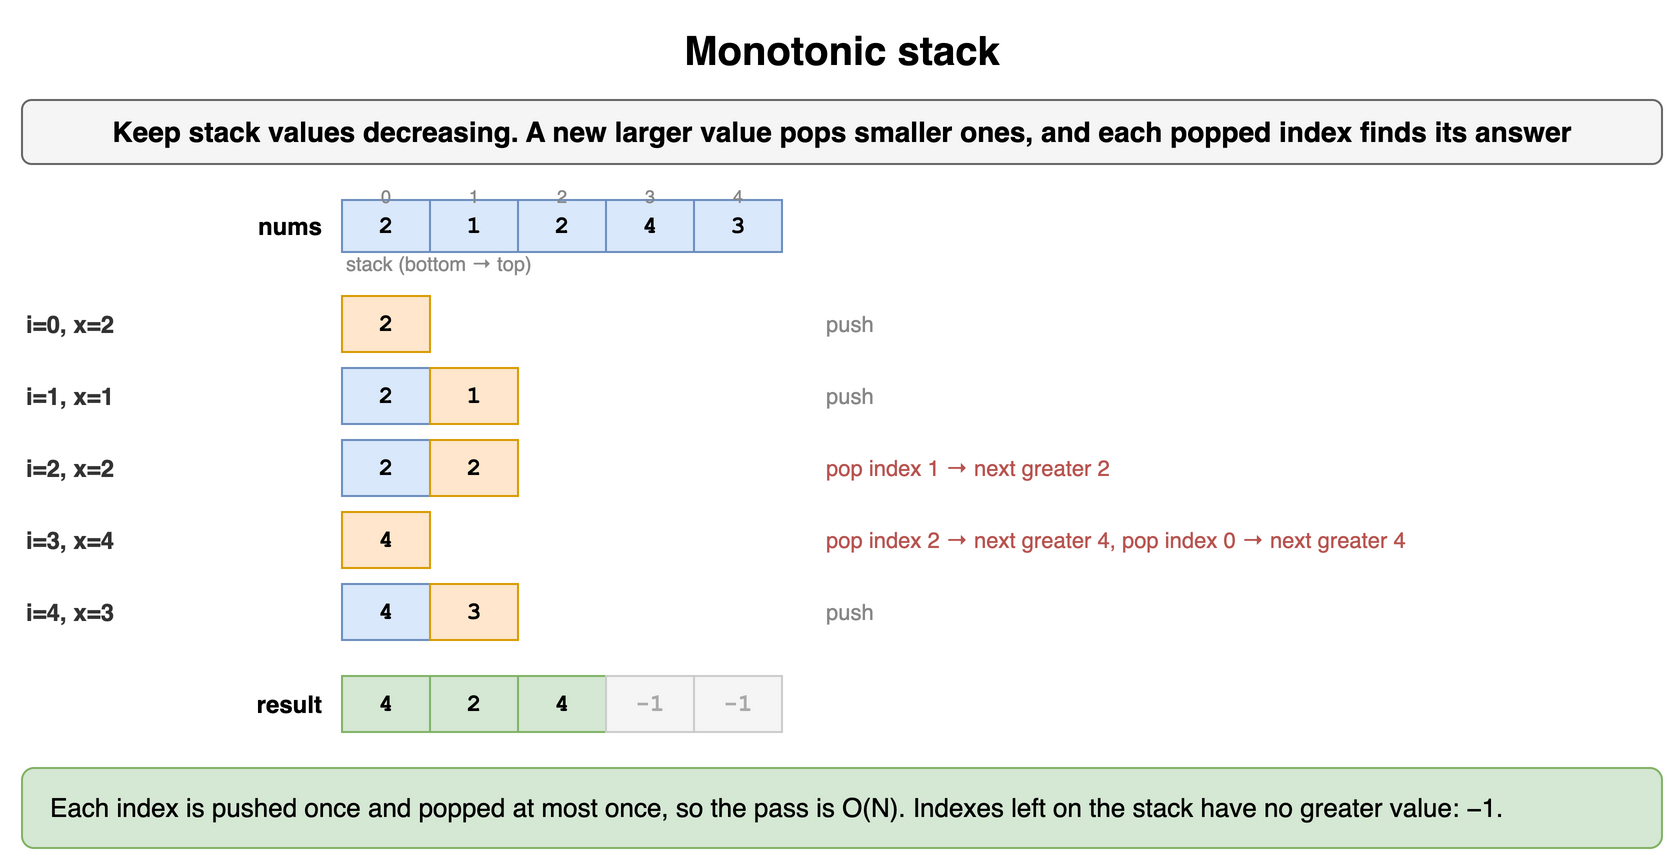

The diagram above was exported from draw.io. Its source (the exported page's mxGraphModel, read from the mxfile embedded in the PNG):
<mxGraphModel dx="900" dy="442" grid="1" gridSize="10" guides="1" tooltips="1" connect="1" arrows="1" fold="1" page="1" pageScale="1" pageWidth="900" pageHeight="442" math="0" shadow="0">
  <root>
    <mxCell id="0" />
    <mxCell id="1" parent="0" />
    <mxCell id="p231" value="Monotonic stack" style="text;html=1;align=center;verticalAlign=middle;whiteSpace=wrap;fontSize=20;fontStyle=1;" vertex="1" parent="1">
      <mxGeometry x="40" y="10" width="820" height="30" as="geometry" />
    </mxCell>
    <mxCell id="p232" value="Keep stack values decreasing. A new larger value pops smaller ones, and each popped index finds its answer" style="rounded=1;whiteSpace=wrap;html=1;fillColor=#f5f5f5;strokeColor=#666666;fontStyle=1;fontSize=14;" vertex="1" parent="1">
      <mxGeometry x="40" y="50" width="820" height="32" as="geometry" />
    </mxCell>
    <mxCell id="p233" value="2" style="rounded=0;whiteSpace=wrap;html=1;fontFamily=Courier New;fontStyle=1;fontSize=13;fillColor=#dae8fc;strokeColor=#6c8ebf;fontSize=12;" vertex="1" parent="1">
      <mxGeometry x="200" y="100" width="44" height="26" as="geometry" />
    </mxCell>
    <mxCell id="p234" value="0" style="text;html=1;whiteSpace=wrap;fontSize=11;align=center;fontSize=9;fontColor=#888888;" vertex="1" parent="1">
      <mxGeometry x="200" y="86" width="44" height="13" as="geometry" />
    </mxCell>
    <mxCell id="p235" value="1" style="rounded=0;whiteSpace=wrap;html=1;fontFamily=Courier New;fontStyle=1;fontSize=13;fillColor=#dae8fc;strokeColor=#6c8ebf;fontSize=12;" vertex="1" parent="1">
      <mxGeometry x="244" y="100" width="44" height="26" as="geometry" />
    </mxCell>
    <mxCell id="p236" value="1" style="text;html=1;whiteSpace=wrap;fontSize=11;align=center;fontSize=9;fontColor=#888888;" vertex="1" parent="1">
      <mxGeometry x="244" y="86" width="44" height="13" as="geometry" />
    </mxCell>
    <mxCell id="p237" value="2" style="rounded=0;whiteSpace=wrap;html=1;fontFamily=Courier New;fontStyle=1;fontSize=13;fillColor=#dae8fc;strokeColor=#6c8ebf;fontSize=12;" vertex="1" parent="1">
      <mxGeometry x="288" y="100" width="44" height="26" as="geometry" />
    </mxCell>
    <mxCell id="p238" value="2" style="text;html=1;whiteSpace=wrap;fontSize=11;align=center;fontSize=9;fontColor=#888888;" vertex="1" parent="1">
      <mxGeometry x="288" y="86" width="44" height="13" as="geometry" />
    </mxCell>
    <mxCell id="p239" value="4" style="rounded=0;whiteSpace=wrap;html=1;fontFamily=Courier New;fontStyle=1;fontSize=13;fillColor=#dae8fc;strokeColor=#6c8ebf;fontSize=12;" vertex="1" parent="1">
      <mxGeometry x="332" y="100" width="44" height="26" as="geometry" />
    </mxCell>
    <mxCell id="p2310" value="3" style="text;html=1;whiteSpace=wrap;fontSize=11;align=center;fontSize=9;fontColor=#888888;" vertex="1" parent="1">
      <mxGeometry x="332" y="86" width="44" height="13" as="geometry" />
    </mxCell>
    <mxCell id="p2311" value="3" style="rounded=0;whiteSpace=wrap;html=1;fontFamily=Courier New;fontStyle=1;fontSize=13;fillColor=#dae8fc;strokeColor=#6c8ebf;fontSize=12;" vertex="1" parent="1">
      <mxGeometry x="376" y="100" width="44" height="26" as="geometry" />
    </mxCell>
    <mxCell id="p2312" value="4" style="text;html=1;whiteSpace=wrap;fontSize=11;align=center;fontSize=9;fontColor=#888888;" vertex="1" parent="1">
      <mxGeometry x="376" y="86" width="44" height="13" as="geometry" />
    </mxCell>
    <mxCell id="p2313" value="nums" style="text;html=1;whiteSpace=wrap;fontSize=11;align=right;verticalAlign=middle;fontStyle=1;fontSize=12;" vertex="1" parent="1">
      <mxGeometry x="72" y="100" width="120" height="26" as="geometry" />
    </mxCell>
    <mxCell id="p2314" value="i=0, x=2" style="text;html=1;whiteSpace=wrap;fontSize=11;align=left;verticalAlign=middle;fontSize=12;fontColor=#333333;fontStyle=1;" vertex="1" parent="1">
      <mxGeometry x="40" y="148" width="150" height="28" as="geometry" />
    </mxCell>
    <mxCell id="p2315" value="2" style="rounded=0;whiteSpace=wrap;html=1;fontFamily=Courier New;fontStyle=1;fontSize=13;fillColor=#ffe6cc;strokeColor=#d79b00;fontSize=12;" vertex="1" parent="1">
      <mxGeometry x="200" y="148" width="44" height="28" as="geometry" />
    </mxCell>
    <mxCell id="p2316" value="push" style="text;html=1;whiteSpace=wrap;fontSize=11;align=left;verticalAlign=middle;fontSize=11;fontColor=#888888;" vertex="1" parent="1">
      <mxGeometry x="440" y="148" width="420" height="28" as="geometry" />
    </mxCell>
    <mxCell id="p2317" value="i=1, x=1" style="text;html=1;whiteSpace=wrap;fontSize=11;align=left;verticalAlign=middle;fontSize=12;fontColor=#333333;fontStyle=1;" vertex="1" parent="1">
      <mxGeometry x="40" y="184" width="150" height="28" as="geometry" />
    </mxCell>
    <mxCell id="p2318" value="2" style="rounded=0;whiteSpace=wrap;html=1;fontFamily=Courier New;fontStyle=1;fontSize=13;fillColor=#dae8fc;strokeColor=#6c8ebf;fontSize=12;" vertex="1" parent="1">
      <mxGeometry x="200" y="184" width="44" height="28" as="geometry" />
    </mxCell>
    <mxCell id="p2319" value="1" style="rounded=0;whiteSpace=wrap;html=1;fontFamily=Courier New;fontStyle=1;fontSize=13;fillColor=#ffe6cc;strokeColor=#d79b00;fontSize=12;" vertex="1" parent="1">
      <mxGeometry x="244" y="184" width="44" height="28" as="geometry" />
    </mxCell>
    <mxCell id="p2320" value="push" style="text;html=1;whiteSpace=wrap;fontSize=11;align=left;verticalAlign=middle;fontSize=11;fontColor=#888888;" vertex="1" parent="1">
      <mxGeometry x="440" y="184" width="420" height="28" as="geometry" />
    </mxCell>
    <mxCell id="p2321" value="i=2, x=2" style="text;html=1;whiteSpace=wrap;fontSize=11;align=left;verticalAlign=middle;fontSize=12;fontColor=#333333;fontStyle=1;" vertex="1" parent="1">
      <mxGeometry x="40" y="220" width="150" height="28" as="geometry" />
    </mxCell>
    <mxCell id="p2322" value="2" style="rounded=0;whiteSpace=wrap;html=1;fontFamily=Courier New;fontStyle=1;fontSize=13;fillColor=#dae8fc;strokeColor=#6c8ebf;fontSize=12;" vertex="1" parent="1">
      <mxGeometry x="200" y="220" width="44" height="28" as="geometry" />
    </mxCell>
    <mxCell id="p2323" value="2" style="rounded=0;whiteSpace=wrap;html=1;fontFamily=Courier New;fontStyle=1;fontSize=13;fillColor=#ffe6cc;strokeColor=#d79b00;fontSize=12;" vertex="1" parent="1">
      <mxGeometry x="244" y="220" width="44" height="28" as="geometry" />
    </mxCell>
    <mxCell id="p2324" value="pop index 1 → next greater 2" style="text;html=1;whiteSpace=wrap;fontSize=11;align=left;verticalAlign=middle;fontSize=11;fontColor=#b85450;" vertex="1" parent="1">
      <mxGeometry x="440" y="220" width="420" height="28" as="geometry" />
    </mxCell>
    <mxCell id="p2325" value="i=3, x=4" style="text;html=1;whiteSpace=wrap;fontSize=11;align=left;verticalAlign=middle;fontSize=12;fontColor=#333333;fontStyle=1;" vertex="1" parent="1">
      <mxGeometry x="40" y="256" width="150" height="28" as="geometry" />
    </mxCell>
    <mxCell id="p2326" value="4" style="rounded=0;whiteSpace=wrap;html=1;fontFamily=Courier New;fontStyle=1;fontSize=13;fillColor=#ffe6cc;strokeColor=#d79b00;fontSize=12;" vertex="1" parent="1">
      <mxGeometry x="200" y="256" width="44" height="28" as="geometry" />
    </mxCell>
    <mxCell id="p2327" value="pop index 2 → next greater 4, pop index 0 → next greater 4" style="text;html=1;whiteSpace=wrap;fontSize=11;align=left;verticalAlign=middle;fontSize=11;fontColor=#b85450;" vertex="1" parent="1">
      <mxGeometry x="440" y="256" width="420" height="28" as="geometry" />
    </mxCell>
    <mxCell id="p2328" value="i=4, x=3" style="text;html=1;whiteSpace=wrap;fontSize=11;align=left;verticalAlign=middle;fontSize=12;fontColor=#333333;fontStyle=1;" vertex="1" parent="1">
      <mxGeometry x="40" y="292" width="150" height="28" as="geometry" />
    </mxCell>
    <mxCell id="p2329" value="4" style="rounded=0;whiteSpace=wrap;html=1;fontFamily=Courier New;fontStyle=1;fontSize=13;fillColor=#dae8fc;strokeColor=#6c8ebf;fontSize=12;" vertex="1" parent="1">
      <mxGeometry x="200" y="292" width="44" height="28" as="geometry" />
    </mxCell>
    <mxCell id="p2330" value="3" style="rounded=0;whiteSpace=wrap;html=1;fontFamily=Courier New;fontStyle=1;fontSize=13;fillColor=#ffe6cc;strokeColor=#d79b00;fontSize=12;" vertex="1" parent="1">
      <mxGeometry x="244" y="292" width="44" height="28" as="geometry" />
    </mxCell>
    <mxCell id="p2331" value="push" style="text;html=1;whiteSpace=wrap;fontSize=11;align=left;verticalAlign=middle;fontSize=11;fontColor=#888888;" vertex="1" parent="1">
      <mxGeometry x="440" y="292" width="420" height="28" as="geometry" />
    </mxCell>
    <mxCell id="p2332" value="stack (bottom → top)" style="text;html=1;whiteSpace=wrap;fontSize=11;align=left;verticalAlign=middle;fontSize=10;fontColor=#888888;" vertex="1" parent="1">
      <mxGeometry x="200" y="124" width="240" height="16" as="geometry" />
    </mxCell>
    <mxCell id="p2333" value="4" style="rounded=0;whiteSpace=wrap;html=1;fontFamily=Courier New;fontStyle=1;fontSize=13;fillColor=#d5e8d4;strokeColor=#82b366;fontSize=12;" vertex="1" parent="1">
      <mxGeometry x="200" y="338" width="44" height="28" as="geometry" />
    </mxCell>
    <mxCell id="p2334" value="2" style="rounded=0;whiteSpace=wrap;html=1;fontFamily=Courier New;fontStyle=1;fontSize=13;fillColor=#d5e8d4;strokeColor=#82b366;fontSize=12;" vertex="1" parent="1">
      <mxGeometry x="244" y="338" width="44" height="28" as="geometry" />
    </mxCell>
    <mxCell id="p2335" value="4" style="rounded=0;whiteSpace=wrap;html=1;fontFamily=Courier New;fontStyle=1;fontSize=13;fillColor=#d5e8d4;strokeColor=#82b366;fontSize=12;" vertex="1" parent="1">
      <mxGeometry x="288" y="338" width="44" height="28" as="geometry" />
    </mxCell>
    <mxCell id="p2336" value="-1" style="rounded=0;whiteSpace=wrap;html=1;fontFamily=Courier New;fontStyle=1;fontSize=13;fillColor=#f5f5f5;strokeColor=#cccccc;fontSize=12;fontColor=#aaaaaa;" vertex="1" parent="1">
      <mxGeometry x="332" y="338" width="44" height="28" as="geometry" />
    </mxCell>
    <mxCell id="p2337" value="-1" style="rounded=0;whiteSpace=wrap;html=1;fontFamily=Courier New;fontStyle=1;fontSize=13;fillColor=#f5f5f5;strokeColor=#cccccc;fontSize=12;fontColor=#aaaaaa;" vertex="1" parent="1">
      <mxGeometry x="376" y="338" width="44" height="28" as="geometry" />
    </mxCell>
    <mxCell id="p2338" value="result" style="text;html=1;whiteSpace=wrap;fontSize=11;align=right;verticalAlign=middle;fontStyle=1;fontSize=12;" vertex="1" parent="1">
      <mxGeometry x="72" y="338" width="120" height="28" as="geometry" />
    </mxCell>
    <mxCell id="p2339" value="Each index is pushed once and popped at most once, so the pass is O(N). Indexes left on the stack have no greater value: −1." style="rounded=1;whiteSpace=wrap;html=1;fillColor=#d5e8d4;strokeColor=#82b366;fontSize=13;align=left;spacingLeft=12;" vertex="1" parent="1">
      <mxGeometry x="40" y="384" width="820" height="40" as="geometry" />
    </mxCell>
  </root>
</mxGraphModel>